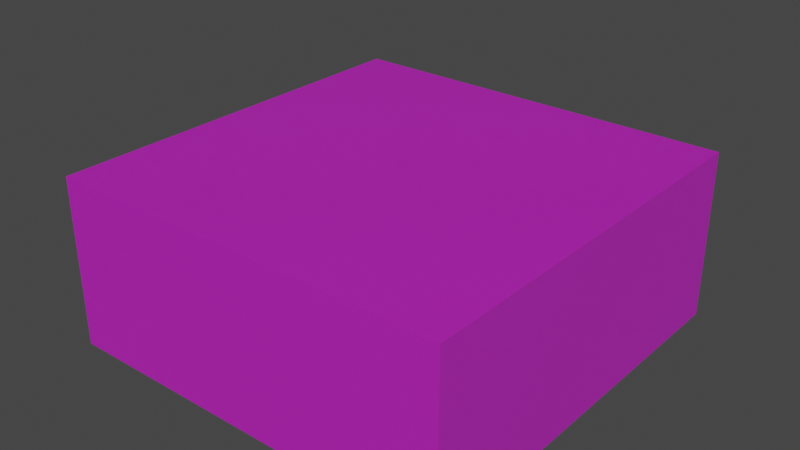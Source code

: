# Source: weightedGasCloud.blend  (saved by Blender 2.93.20; exported with 4.5.12 LTS)
import bpy
from mathutils import Matrix  # noqa: F401  (used for matrix-valued properties, if any)

bpy.ops.wm.read_factory_settings(use_empty=True)
scene = bpy.context.scene
scene.name = 'Scene'

# ---- collections
col_collection = bpy.data.collections.new('Collection'); scene.collection.children.link(col_collection)

# ---- images (referenced by path relative to the original .blend; pixels are not part of the script)
import os
ASSET_DIR = os.environ.get("B2B_ASSET_DIR", "")  # directory of the original .blend (textures are referenced by path, not embedded)
HERE = os.path.dirname(os.path.abspath(__file__))  # packed textures are extracted next to this script under _unpacked/

def load_image(name, relpath, width, height, colorspace="sRGB"):
    """Load a texture the original file referenced (path relative to the .blend, or extracted next to this script)."""
    p = next((c for c in (os.path.join(HERE, relpath), os.path.join(ASSET_DIR, relpath)) if relpath and os.path.exists(c)), "")
    if p:
        img = bpy.data.images.load(p, check_existing=True)
        img.name = name
    else:  # same state as the original file: an image datablock whose file is absent (Cycles renders it pink)
        img = bpy.data.images.new(name, width, height)
        img.source = "FILE"
        img.filepath = "//" + (relpath or name)
    img.colorspace_settings.name = colorspace
    return img
img_gascloud_png = load_image('gasCloud.png', 'gasCloud.png', 1024, 1024, 'sRGB')

# ---- materials (node trees are filled in below, after node groups)
mat_material = bpy.data.materials.new('Material')
mat_material.alpha_threshold = 0.0
mat_material.use_transparent_shadow = False
mat_material.line_color = (0.0, 0.0, 0.0, 1.0)

# ---- material node trees
mat_material.use_nodes = True; mat_material.node_tree.nodes.clear()
_N = mat_material.node_tree.nodes; _L = mat_material.node_tree.links
n0 = _N.new('ShaderNodeOutputMaterial'); n0.name = 'Material Output'; n0.location = (300, 300)
n1 = _N.new('ShaderNodeBsdfPrincipled'); n1.name = 'Principled BSDF'; n1.location = (10, 300)
n1.distribution = 'GGX'
n1.subsurface_method = 'BURLEY'
n1.inputs[2].default_value = 0.4
n1.inputs[3].default_value = 1.45
n1.inputs[4].default_value = 0.5
n1.inputs[27].default_value = (0.0, 0.0, 0.0, 1.0)
n1.inputs[28].default_value = 1.0
n2 = _N.new('ShaderNodeTexImage'); n2.name = 'Image Texture'; n2.location = (-322, 190)
n2.image = img_gascloud_png
_L.new(n1.outputs[0], n0.inputs[0])
_L.new(n2.outputs[0], n1.inputs[0])
n0.is_active_output = True

# ---- world
world_world = bpy.data.worlds.new('World'); scene.world = world_world
world_world.use_nodes = True; world_world.node_tree.nodes.clear()
_N = world_world.node_tree.nodes; _L = world_world.node_tree.links
n0 = _N.new('ShaderNodeOutputWorld'); n0.name = 'World Output'; n0.location = (300, 300)
n1 = _N.new('ShaderNodeBackground'); n1.name = 'Background'; n1.location = (10, 300)
n1.inputs[0].default_value = (0.05088, 0.05088, 0.05088, 1.0)
_L.new(n1.outputs[0], n0.inputs[0])
n0.is_active_output = True
world_world.color = (0.05088, 0.05088, 0.05088)
world_world.use_sun_shadow = False
world_world.sun_shadow_jitter_overblur = 0.0

# ---- meshes
me_cube = bpy.data.meshes.new('Cube')
me_cube.from_pydata([(1.0, 1.0, 1.0), (1.0, 1.0, -1.0), (1.0, -1.0, 1.0), (1.0, -1.0, -1.0), (-1.0, 1.0, 1.0), (-1.0, 1.0, -1.0), (-1.0, -1.0, 1.0), (-1.0, -1.0, -1.0), (0.0, 1.0, -1.0), (0.0, -1.0, 1.0), (0.0, -1.0, -1.0), (0.0, 1.0, 1.0), (-1.0, 0.0, -1.0), (1.0, 0.0, 1.0), (-1.0, 0.0, 1.0), (1.0, 0.0, -1.0), (0.0, 0.0, -1.0), (0.0, 0.0, 1.0), (-0.5, 1.0, -1.0), (-0.5, -1.0, 1.0), (-0.5, -1.0, -1.0), (-0.5, 1.0, 1.0), (-0.5, 0.0, -1.0), (-0.5, 0.0, 1.0), (0.5, -1.0, -1.0), (0.5, 1.0, 1.0), (0.5, 1.0, -1.0), (0.5, -1.0, 1.0), (0.5, 0.0, 1.0), (0.5, 0.0, -1.0), (-1.0, -0.5, -1.0), (1.0, -0.5, 1.0), (0.0, -0.5, -1.0), (0.0, -0.5, 1.0), (-1.0, -0.5, 1.0), (1.0, -0.5, -1.0), (-0.5, -0.5, -1.0), (-0.5, -0.5, 1.0), (0.5, -0.5, 1.0), (0.5, -0.5, -1.0), (-1.0, 0.5, 1.0), (1.0, 0.5, -1.0), (-1.0, 0.5, -1.0), (1.0, 0.5, 1.0), (0.0, 0.5, -1.0), (0.0, 0.5, 1.0), (-0.5, 0.5, 1.0), (-0.5, 0.5, -1.0), (0.5, 0.5, -1.0), (0.5, 0.5, 1.0)], [], [(37, 34, 6, 19), (20, 19, 6, 7), (42, 40, 4, 5), (39, 35, 3, 24), (35, 31, 2, 3), (26, 25, 0, 1), (18, 21, 11, 8), (36, 32, 10, 20), (24, 27, 9, 10), (38, 33, 9, 27), (49, 45, 17, 28), (47, 44, 16, 22), (41, 43, 13, 15), (48, 41, 15, 29), (30, 34, 14, 12), (46, 40, 14, 23), (45, 46, 23, 17), (42, 47, 22, 12), (30, 36, 20, 7), (5, 4, 21, 18), (10, 9, 19, 20), (33, 37, 19, 9), (44, 48, 29, 16), (43, 49, 28, 13), (31, 38, 27, 2), (3, 2, 27, 24), (8, 11, 25, 26), (32, 39, 24, 10), (16, 29, 39, 32), (13, 28, 38, 31), (17, 23, 37, 33), (12, 22, 36, 30), (7, 6, 34, 30), (28, 17, 33, 38), (22, 16, 32, 36), (15, 13, 31, 35), (29, 15, 35, 39), (23, 14, 34, 37), (0, 25, 49, 43), (8, 26, 48, 44), (5, 18, 47, 42), (11, 21, 46, 45), (21, 4, 40, 46), (26, 1, 41, 48), (1, 0, 43, 41), (18, 8, 44, 47), (25, 11, 45, 49), (12, 14, 40, 42)])
_uv = me_cube.uv_layers.new(name='UVMap')
_uv.uv.foreach_set('vector', [0.8125, 0.6875, 0.875, 0.6875, 0.875, 0.75, 0.8125, 0.75, 0.375, 0.9375, 0.625, 0.9375, 0.625, 1.0, 0.375, 1.0, 0.375, 0.1875, 0.625, 0.1875, 0.625, 0.25, 0.375, 0.25, 0.3125, 0.6875, 0.375, 0.6875, 0.375, 0.75, 0.3125, 0.75, 0.375, 0.6875, 0.625, 0.6875, 0.625, 0.75, 0.375, 0.75, 0.375, 0.4375, 0.625, 0.4375, 0.625, 0.5, 0.375, 0.5, 0.375, 0.3125, 0.625, 0.3125, 0.625, 0.375, 0.375, 0.375, 0.1875, 0.6875, 0.25, 0.6875, 0.25, 0.75, 0.1875, 0.75, 0.375, 0.8125, 0.625, 0.8125, 0.625, 0.875, 0.375, 0.875, 0.6875, 0.6875, 0.75, 0.6875, 0.75, 0.75, 0.6875, 0.75, 0.6875, 0.5625, 0.75, 0.5625, 0.75, 0.625, 0.6875, 0.625, 0.1875, 0.5625, 0.25, 0.5625, 0.25, 0.625, 0.1875, 0.625, 0.375, 0.5625, 0.625, 0.5625, 0.625, 0.625, 0.375, 0.625, 0.3125, 0.5625, 0.375, 0.5625, 0.375, 0.625, 0.3125, 0.625, 0.375, 0.0625, 0.625, 0.0625, 0.625, 0.125, 0.375, 0.125, 0.8125, 0.5625, 0.875, 0.5625, 0.875, 0.625, 0.8125, 0.625, 0.75, 0.5625, 0.8125, 0.5625, 0.8125, 0.625, 0.75, 0.625, 0.125, 0.5625, 0.1875, 0.5625, 0.1875, 0.625, 0.125, 0.625, 0.125, 0.6875, 0.1875, 0.6875, 0.1875, 0.75, 0.125, 0.75, 0.375, 0.25, 0.625, 0.25, 0.625, 0.3125, 0.375, 0.3125, 0.375, 0.875, 0.625, 0.875, 0.625, 0.9375, 0.375, 0.9375, 0.75, 0.6875, 0.8125, 0.6875, 0.8125, 0.75, 0.75, 0.75, 0.25, 0.5625, 0.3125, 0.5625, 0.3125, 0.625, 0.25, 0.625, 0.625, 0.5625, 0.6875, 0.5625, 0.6875, 0.625, 0.625, 0.625, 0.625, 0.6875, 0.6875, 0.6875, 0.6875, 0.75, 0.625, 0.75, 0.375, 0.75, 0.625, 0.75, 0.625, 0.8125, 0.375, 0.8125, 0.375, 0.375, 0.625, 0.375, 0.625, 0.4375, 0.375, 0.4375, 0.25, 0.6875, 0.3125, 0.6875, 0.3125, 0.75, 0.25, 0.75, 0.25, 0.625, 0.3125, 0.625, 0.3125, 0.6875, 0.25, 0.6875, 0.625, 0.625, 0.6875, 0.625, 0.6875, 0.6875, 0.625, 0.6875, 0.75, 0.625, 0.8125, 0.625, 0.8125, 0.6875, 0.75, 0.6875, 0.125, 0.625, 0.1875, 0.625, 0.1875, 0.6875, 0.125, 0.6875, 0.375, 0.0, 0.625, 0.0, 0.625, 0.0625, 0.375, 0.0625, 0.6875, 0.625, 0.75, 0.625, 0.75, 0.6875, 0.6875, 0.6875, 0.1875, 0.625, 0.25, 0.625, 0.25, 0.6875, 0.1875, 0.6875, 0.375, 0.625, 0.625, 0.625, 0.625, 0.6875, 0.375, 0.6875, 0.3125, 0.625, 0.375, 0.625, 0.375, 0.6875, 0.3125, 0.6875, 0.8125, 0.625, 0.875, 0.625, 0.875, 0.6875, 0.8125, 0.6875, 0.625, 0.5, 0.6875, 0.5, 0.6875, 0.5625, 0.625, 0.5625, 0.25, 0.5, 0.3125, 0.5, 0.3125, 0.5625, 0.25, 0.5625, 0.125, 0.5, 0.1875, 0.5, 0.1875, 0.5625, 0.125, 0.5625, 0.75, 0.5, 0.8125, 0.5, 0.8125, 0.5625, 0.75, 0.5625, 0.8125, 0.5, 0.875, 0.5, 0.875, 0.5625, 0.8125, 0.5625, 0.3125, 0.5, 0.375, 0.5, 0.375, 0.5625, 0.3125, 0.5625, 0.375, 0.5, 0.625, 0.5, 0.625, 0.5625, 0.375, 0.5625, 0.1875, 0.5, 0.25, 0.5, 0.25, 0.5625, 0.1875, 0.5625, 0.6875, 0.5, 0.75, 0.5, 0.75, 0.5625, 0.6875, 0.5625, 0.375, 0.125, 0.625, 0.125, 0.625, 0.1875, 0.375, 0.1875])
me_cube.materials.append(mat_material)
me_cube.use_remesh_preserve_volume = False
me_cube.use_remesh_preserve_attributes = False
me_cube.use_mirror_vertex_groups = False
me_cube.update()
arm_armature = bpy.data.armatures.new('Armature')  # bones are not reproduced

# ---- objects
ob_cube = bpy.data.objects.new('Cube', me_cube)
ob_armature = bpy.data.objects.new('Armature', arm_armature)

# ---- transforms, parenting, visibility, modifiers, constraints
ob_cube.parent = ob_armature
ob_cube.location = (0.0, 0.0, 0.4328)
ob_cube.scale = (1.0, 1.0, 0.4182)
ob_cube.lock_rotations_4d = False
ob_cube.empty_display_type = 'ARROWS'
ob_cube.lineart.crease_threshold = 0.0
_vg = ob_cube.vertex_groups.new(name='Bone')
_vg = ob_cube.vertex_groups.new(name='Bone.001')
_vg.add([14, 23, 34, 40], 1.0, 'REPLACE')
_vg = ob_cube.vertex_groups.new(name='Bone.003')
_vg.add([11, 13, 21, 25, 28, 31, 43, 45], 1.0, 'REPLACE')
_vg = ob_cube.vertex_groups.new(name='Bone.002')
_vg.add([11, 21, 25, 45], 1.0, 'REPLACE')
_vg = ob_cube.vertex_groups.new(name='Bone.004')
_vg.add([9, 19, 27, 33], 1.0, 'REPLACE')
_m = ob_cube.modifiers.new('Armature', 'ARMATURE')
_m.object = ob_armature
ob_armature.location = (0.0, 0.0, 0.0)

# ---- collection membership
col_collection.objects.link(ob_cube)
col_collection.objects.link(ob_armature)

# ---- scene / render settings (as saved in the file)
scene.frame_start = 1; scene.frame_end = 82; scene.frame_set(17)
scene.render.engine = 'BLENDER_EEVEE_NEXT'
scene.cycles.use_denoising = False
scene.cycles.samples = 128
scene.cycles.sampling_pattern = 'TABULATED_SOBOL'
scene.cycles.use_adaptive_sampling = False
scene.cycles.use_light_tree = False
scene.view_settings.view_transform = 'Filmic'
bpy.context.view_layer.update()

# ---- added for rendering (the .blend has no active camera and no usable light): camera, sun
cam_auto = bpy.data.cameras.new('AutoCamera')
cam_auto.lens = 50.0
cam_auto.sensor_width = 36.0
cam_auto.clip_end = 1000.0
ob_auto_camera = bpy.data.objects.new('AutoCamera', cam_auto)
scene.collection.objects.link(ob_auto_camera)
ob_auto_camera.location = (2.80794, -3.37112, 2.80227)
ob_auto_camera.rotation_euler = (1.09748, -7.21219e-08, 0.694738)
scene.camera = ob_auto_camera
light_auto_sun = bpy.data.lights.new('AutoSun', 'SUN')
light_auto_sun.energy = 3.0
light_auto_sun.angle = 0.0523599
ob_auto_sun = bpy.data.objects.new('AutoSun', light_auto_sun)
scene.collection.objects.link(ob_auto_sun)
ob_auto_sun.rotation_euler = (0.872665, 0.174533, 0.523599)
bpy.context.view_layer.update()
